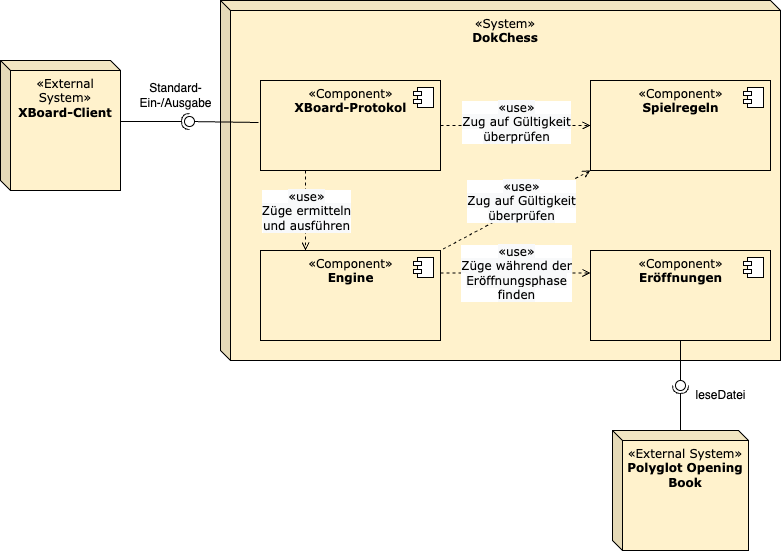

The diagram above was exported from draw.io. Its source (the exported page's mxGraphModel, read from the mxfile embedded in the PNG):
<mxGraphModel dx="631" dy="647" grid="1" gridSize="10" guides="1" tooltips="1" connect="1" arrows="1" fold="1" page="1" pageScale="1" pageWidth="827" pageHeight="1169" math="0" shadow="0">
  <root>
    <mxCell id="0" />
    <mxCell id="1" parent="0" />
    <mxCell id="14" value="&lt;font&gt;&lt;span class=&quot;char&quot;&gt;&lt;span class=&quot;vchar&quot; id=&quot;char-node&quot;&gt;«System&lt;/span&gt;&lt;/span&gt;&lt;span class=&quot;char&quot;&gt;&lt;span class=&quot;vchar&quot; id=&quot;char-node&quot;&gt;»&lt;br&gt;&lt;div&gt;&lt;b&gt;DokChess&lt;/b&gt;&lt;/div&gt;&lt;/span&gt;&lt;/span&gt;&lt;/font&gt;" style="shape=cube;whiteSpace=wrap;html=1;boundedLbl=1;backgroundOutline=1;darkOpacity=0.05;darkOpacity2=0.1;size=10;align=center;verticalAlign=top;fillColor=#fff2cc;fontFamily=Verdana;" parent="1" vertex="1">
      <mxGeometry x="250" y="160" width="560" height="360" as="geometry" />
    </mxCell>
    <mxCell id="2" value="&lt;font&gt;«Component»&lt;br&gt;&lt;b&gt;XBoard-Protokol&lt;/b&gt;&lt;/font&gt;" style="html=1;dropTarget=0;verticalAlign=top;fillColor=#fff2cc;fontFamily=Verdana;" parent="1" vertex="1">
      <mxGeometry x="290" y="240" width="180" height="90" as="geometry" />
    </mxCell>
    <mxCell id="3" value="" style="shape=component;jettyWidth=8;jettyHeight=4;fontFamily=Verdana;" parent="2" vertex="1">
      <mxGeometry x="1" width="20" height="20" relative="1" as="geometry">
        <mxPoint x="-27" y="7" as="offset" />
      </mxGeometry>
    </mxCell>
    <mxCell id="4" value="&lt;font&gt;«Component»&lt;br&gt;&lt;b&gt;Spielregeln&lt;/b&gt;&lt;/font&gt;" style="html=1;dropTarget=0;verticalAlign=top;fillColor=#fff2cc;fontFamily=Verdana;" parent="1" vertex="1">
      <mxGeometry x="620" y="240" width="180" height="90" as="geometry" />
    </mxCell>
    <mxCell id="5" value="" style="shape=component;jettyWidth=8;jettyHeight=4;fontFamily=Verdana;" parent="4" vertex="1">
      <mxGeometry x="1" width="20" height="20" relative="1" as="geometry">
        <mxPoint x="-27" y="7" as="offset" />
      </mxGeometry>
    </mxCell>
    <mxCell id="6" value="&lt;font&gt;«Component»&lt;br&gt;&lt;b&gt;Engine&lt;/b&gt;&lt;/font&gt;" style="html=1;dropTarget=0;verticalAlign=top;fillColor=#fff2cc;fontFamily=Verdana;" parent="1" vertex="1">
      <mxGeometry x="290" y="410" width="180" height="90" as="geometry" />
    </mxCell>
    <mxCell id="7" value="" style="shape=component;jettyWidth=8;jettyHeight=4;fontFamily=Verdana;" parent="6" vertex="1">
      <mxGeometry x="1" width="20" height="20" relative="1" as="geometry">
        <mxPoint x="-27" y="7" as="offset" />
      </mxGeometry>
    </mxCell>
    <mxCell id="8" value="&lt;font&gt;«Component»&lt;br&gt;&lt;b&gt;Eröffnungen&lt;/b&gt;&lt;br&gt;&lt;/font&gt;" style="html=1;dropTarget=0;verticalAlign=top;fillColor=#fff2cc;fontFamily=Verdana;" parent="1" vertex="1">
      <mxGeometry x="620" y="410" width="180" height="90" as="geometry" />
    </mxCell>
    <mxCell id="9" value="" style="shape=component;jettyWidth=8;jettyHeight=4;fontFamily=Verdana;" parent="8" vertex="1">
      <mxGeometry x="1" width="20" height="20" relative="1" as="geometry">
        <mxPoint x="-27" y="7" as="offset" />
      </mxGeometry>
    </mxCell>
    <mxCell id="18" value="" style="group;fontFamily=Verdana;" parent="1" vertex="1" connectable="0">
      <mxGeometry x="705" y="500" width="10" height="90" as="geometry" />
    </mxCell>
    <mxCell id="19" value="" style="rounded=0;orthogonalLoop=1;jettySize=auto;html=1;endArrow=none;endFill=0;fillColor=#000000;fontFamily=Verdana;fontSize=12;" parent="18" target="21" edge="1">
      <mxGeometry relative="1" as="geometry">
        <mxPoint x="5" as="sourcePoint" />
      </mxGeometry>
    </mxCell>
    <mxCell id="20" value="" style="rounded=0;orthogonalLoop=1;jettySize=auto;html=1;endArrow=halfCircle;endFill=0;entryX=0.5;entryY=0.5;entryDx=0;entryDy=0;endSize=6;strokeWidth=1;fillColor=#000000;fontFamily=Verdana;fontSize=12;" parent="18" target="21" edge="1">
      <mxGeometry relative="1" as="geometry">
        <mxPoint x="5" y="90" as="sourcePoint" />
      </mxGeometry>
    </mxCell>
    <mxCell id="21" value="" style="ellipse;whiteSpace=wrap;html=1;fontFamily=Verdana;fontSize=12;fontColor=#000000;align=center;strokeColor=#000000;fillColor=#ffffff;points=[];aspect=fixed;resizable=0;" parent="18" vertex="1">
      <mxGeometry y="40" width="10" height="10" as="geometry" />
    </mxCell>
    <mxCell id="22" value="" style="group;fontFamily=Verdana;rotation=-180;" parent="1" vertex="1" connectable="0">
      <mxGeometry x="240" y="210" width="10" height="120" as="geometry" />
    </mxCell>
    <mxCell id="23" value="" style="rounded=0;orthogonalLoop=1;jettySize=auto;html=1;endArrow=none;endFill=0;fillColor=#000000;fontFamily=Verdana;fontSize=12;" parent="22" target="25" edge="1">
      <mxGeometry relative="1" as="geometry">
        <mxPoint x="48" y="72" as="sourcePoint" />
      </mxGeometry>
    </mxCell>
    <mxCell id="24" value="" style="rounded=0;orthogonalLoop=1;jettySize=auto;html=1;endArrow=halfCircle;endFill=0;entryX=0.5;entryY=0.5;entryDx=0;entryDy=0;endSize=6;strokeWidth=1;fillColor=#000000;fontFamily=Verdana;fontSize=12;" parent="22" target="25" edge="1">
      <mxGeometry relative="1" as="geometry">
        <mxPoint x="-98" y="71" as="sourcePoint" />
      </mxGeometry>
    </mxCell>
    <mxCell id="25" value="" style="ellipse;whiteSpace=wrap;html=1;fontFamily=Verdana;fontSize=12;fontColor=#000000;align=center;strokeColor=#000000;fillColor=#ffffff;points=[];aspect=fixed;resizable=0;rotation=-630;" parent="22" vertex="1">
      <mxGeometry x="-26" y="66" width="10" height="10" as="geometry" />
    </mxCell>
    <mxCell id="30" value="&lt;font&gt;&lt;span class=&quot;char&quot;&gt;&lt;span class=&quot;vchar&quot; id=&quot;char-node&quot;&gt;«External System&lt;/span&gt;&lt;/span&gt;&lt;span class=&quot;char&quot;&gt;&lt;span class=&quot;vchar&quot; id=&quot;char-node&quot;&gt;»&lt;br&gt;&lt;div&gt;&lt;b&gt;XBoard-Client&lt;/b&gt;&lt;/div&gt;&lt;/span&gt;&lt;/span&gt;&lt;/font&gt;" style="shape=cube;whiteSpace=wrap;html=1;boundedLbl=1;backgroundOutline=1;darkOpacity=0.05;darkOpacity2=0.1;size=10;align=center;verticalAlign=top;fillColor=#fff2cc;fontFamily=Verdana;" parent="1" vertex="1">
      <mxGeometry x="30" y="220" width="120" height="130" as="geometry" />
    </mxCell>
    <mxCell id="32" value="&lt;font&gt;&lt;span class=&quot;char&quot;&gt;&lt;span class=&quot;vchar&quot; id=&quot;char-node&quot;&gt;«External System&lt;/span&gt;&lt;/span&gt;&lt;span class=&quot;char&quot;&gt;&lt;span class=&quot;vchar&quot; id=&quot;char-node&quot;&gt;»&lt;br&gt;&lt;div&gt;&lt;b&gt;Polyglot Opening&lt;br&gt;Book&lt;/b&gt;&lt;/div&gt;&lt;/span&gt;&lt;/span&gt;&lt;/font&gt;" style="shape=cube;whiteSpace=wrap;html=1;boundedLbl=1;backgroundOutline=1;darkOpacity=0.05;darkOpacity2=0.1;size=10;align=center;verticalAlign=top;fillColor=#fff2cc;fontFamily=Verdana;" parent="1" vertex="1">
      <mxGeometry x="642" y="590" width="136" height="120" as="geometry" />
    </mxCell>
    <mxCell id="46" value="Standard-&lt;br&gt;Ein-/Ausgabe" style="text;html=1;align=center;verticalAlign=middle;resizable=0;points=[];autosize=1;strokeColor=none;fillColor=none;" parent="1" vertex="1">
      <mxGeometry x="155" y="235" width="100" height="40" as="geometry" />
    </mxCell>
    <mxCell id="47" value="" style="endArrow=open;html=1;fillColor=#000000;fontFamily=Verdana;fontSize=12;endFill=0;dashed=1;exitX=0.25;exitY=1;exitDx=0;exitDy=0;entryX=0.25;entryY=0;entryDx=0;entryDy=0;" parent="1" source="2" target="6" edge="1">
      <mxGeometry relative="1" as="geometry">
        <mxPoint x="360" y="480" as="sourcePoint" />
        <mxPoint x="459.9999999999999" y="480" as="targetPoint" />
      </mxGeometry>
    </mxCell>
    <mxCell id="48" value="&lt;span style=&quot;font-size: 12px; background-color: rgb(248, 249, 250);&quot;&gt;«use»&lt;br&gt;Züge ermitteln&lt;br&gt;und ausführen&lt;br&gt;&lt;/span&gt;" style="edgeLabel;resizable=0;html=1;align=center;verticalAlign=middle;fontFamily=Verdana;" parent="47" connectable="0" vertex="1">
      <mxGeometry relative="1" as="geometry">
        <mxPoint as="offset" />
      </mxGeometry>
    </mxCell>
    <mxCell id="51" value="" style="endArrow=open;html=1;fillColor=#000000;fontFamily=Verdana;fontSize=12;endFill=0;dashed=1;exitX=1;exitY=0.5;exitDx=0;exitDy=0;entryX=0;entryY=0.5;entryDx=0;entryDy=0;" parent="1" source="2" target="4" edge="1">
      <mxGeometry relative="1" as="geometry">
        <mxPoint x="435" y="420" as="sourcePoint" />
        <mxPoint x="435" y="340" as="targetPoint" />
      </mxGeometry>
    </mxCell>
    <mxCell id="52" value="&lt;span style=&quot;font-size: 12px; background-color: rgb(248, 249, 250);&quot;&gt;«use»&lt;br&gt;Zug auf Gültigkeit&lt;br&gt;überprüfen&lt;br&gt;&lt;/span&gt;" style="edgeLabel;resizable=0;html=1;align=center;verticalAlign=middle;fontFamily=Verdana;" parent="51" connectable="0" vertex="1">
      <mxGeometry relative="1" as="geometry">
        <mxPoint y="-4" as="offset" />
      </mxGeometry>
    </mxCell>
    <mxCell id="55" value="" style="endArrow=open;html=1;fillColor=#000000;fontFamily=Verdana;fontSize=12;endFill=0;dashed=1;exitX=1;exitY=0.25;exitDx=0;exitDy=0;entryX=0;entryY=0.25;entryDx=0;entryDy=0;" parent="1" source="6" target="8" edge="1">
      <mxGeometry relative="1" as="geometry">
        <mxPoint x="435" y="420" as="sourcePoint" />
        <mxPoint x="435" y="340" as="targetPoint" />
      </mxGeometry>
    </mxCell>
    <mxCell id="56" value="&lt;span style=&quot;font-size: 12px; background-color: rgb(248, 249, 250);&quot;&gt;«use»&lt;br&gt;Züge während der&lt;br&gt;Eröffnungsphase&lt;br&gt;finden&lt;br&gt;&lt;/span&gt;" style="edgeLabel;resizable=0;html=1;align=center;verticalAlign=middle;fontFamily=Verdana;" parent="55" connectable="0" vertex="1">
      <mxGeometry relative="1" as="geometry">
        <mxPoint as="offset" />
      </mxGeometry>
    </mxCell>
    <mxCell id="59" value="" style="endArrow=none;html=1;fillColor=#000000;fontFamily=Verdana;fontSize=12;endFill=0;dashed=1;entryX=1;entryY=0;entryDx=0;entryDy=0;exitX=0;exitY=1;exitDx=0;exitDy=0;startArrow=open;startFill=0;" parent="1" source="4" target="6" edge="1">
      <mxGeometry relative="1" as="geometry">
        <mxPoint x="470" y="410" as="sourcePoint" />
        <mxPoint x="620" y="330" as="targetPoint" />
      </mxGeometry>
    </mxCell>
    <mxCell id="60" value="&lt;span style=&quot;font-size: 12px; background-color: rgb(248, 249, 250);&quot;&gt;«use»&lt;/span&gt;&lt;br style=&quot;border-color: var(--border-color); font-size: 12px;&quot;&gt;&lt;span style=&quot;font-size: 12px; background-color: rgb(248, 249, 250);&quot;&gt;Zug auf Gültigkeit&lt;/span&gt;&lt;br style=&quot;border-color: var(--border-color); font-size: 12px;&quot;&gt;&lt;span style=&quot;font-size: 12px; background-color: rgb(248, 249, 250);&quot;&gt;überprüfen&lt;/span&gt;&lt;span style=&quot;font-size: 12px; background-color: rgb(248, 249, 250);&quot;&gt;&lt;br&gt;&lt;/span&gt;" style="edgeLabel;resizable=0;html=1;align=center;verticalAlign=middle;fontFamily=Verdana;" parent="59" connectable="0" vertex="1">
      <mxGeometry relative="1" as="geometry">
        <mxPoint x="5" y="-10" as="offset" />
      </mxGeometry>
    </mxCell>
    <mxCell id="63" value="leseDatei" style="text;html=1;align=center;verticalAlign=middle;resizable=0;points=[];autosize=1;strokeColor=none;fillColor=none;" parent="1" vertex="1">
      <mxGeometry x="715" y="540" width="70" height="30" as="geometry" />
    </mxCell>
  </root>
</mxGraphModel>